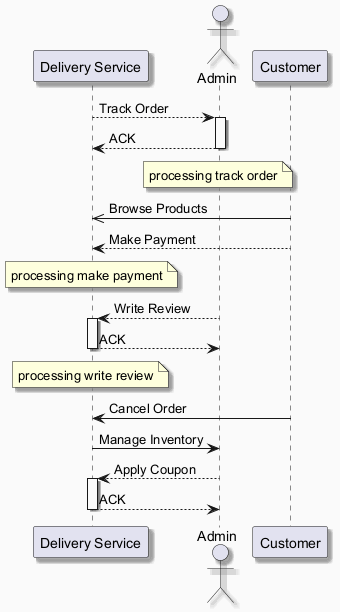

The diagram above was rendered by PlantUML. Its source (embedded in the PNG):
@startuml
skinparam backgroundColor #FAFAFA
skinparam classBackgroundColor #FFF3E0
skinparam classBorderColor #E65100
skinparam shadowing true
participant "Delivery Service" as DS
actor "Admin" as A
participant "Customer" as C
DS --> A : Track Order
activate A
A --> DS : ACK
deactivate A
note over A : processing track order
C ->> DS : Browse Products
C --> DS : Make Payment
note over DS : processing make payment
A --> DS : Write Review
activate DS
DS --> A : ACK
deactivate DS
note over DS : processing write review
C -> DS : Cancel Order
DS -> A : Manage Inventory
A --> DS : Apply Coupon
activate DS
DS --> A : ACK
deactivate DS
@enduml